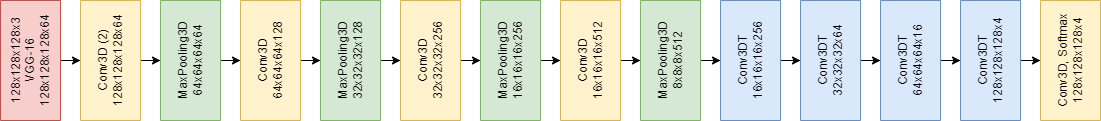

The diagram above was exported from draw.io. Its source (the exported page's mxGraphModel, read from the mxfile embedded in the PNG):
<mxGraphModel dx="1038" dy="539" grid="1" gridSize="10" guides="1" tooltips="1" connect="1" arrows="1" fold="1" page="1" pageScale="1" pageWidth="850" pageHeight="1100" math="0" shadow="0">
  <root>
    <mxCell id="0" />
    <mxCell id="1" parent="0" />
    <mxCell id="Wvijf1vh_JqX062H3uVS-1" value="" style="edgeStyle=orthogonalEdgeStyle;rounded=0;orthogonalLoop=1;jettySize=auto;html=1;" edge="1" parent="1" source="Wvijf1vh_JqX062H3uVS-2" target="Wvijf1vh_JqX062H3uVS-4">
      <mxGeometry relative="1" as="geometry" />
    </mxCell>
    <mxCell id="Wvijf1vh_JqX062H3uVS-2" value="128x128x128x3&lt;br&gt;VGG-16&lt;br&gt;128x128x128x64" style="rounded=0;whiteSpace=wrap;html=1;direction=north;fillColor=#f8cecc;strokeColor=#b85450;flipH=0;flipV=0;horizontal=0;" vertex="1" parent="1">
      <mxGeometry x="110" y="10" width="60" height="120" as="geometry" />
    </mxCell>
    <mxCell id="Wvijf1vh_JqX062H3uVS-3" value="" style="edgeStyle=orthogonalEdgeStyle;rounded=0;orthogonalLoop=1;jettySize=auto;html=1;" edge="1" parent="1" source="Wvijf1vh_JqX062H3uVS-4" target="Wvijf1vh_JqX062H3uVS-6">
      <mxGeometry relative="1" as="geometry" />
    </mxCell>
    <mxCell id="Wvijf1vh_JqX062H3uVS-4" value="Conv3D (2)&lt;br&gt;128x128x128x64" style="rounded=0;whiteSpace=wrap;html=1;direction=north;fillColor=#fff2cc;strokeColor=#d6b656;flipH=0;flipV=0;horizontal=0;" vertex="1" parent="1">
      <mxGeometry x="190" y="10" width="60" height="120" as="geometry" />
    </mxCell>
    <mxCell id="Wvijf1vh_JqX062H3uVS-5" value="" style="edgeStyle=orthogonalEdgeStyle;rounded=0;orthogonalLoop=1;jettySize=auto;html=1;" edge="1" parent="1" source="Wvijf1vh_JqX062H3uVS-6" target="Wvijf1vh_JqX062H3uVS-8">
      <mxGeometry relative="1" as="geometry" />
    </mxCell>
    <mxCell id="Wvijf1vh_JqX062H3uVS-6" value="MaxPooling3D&lt;br&gt;64x64x64x64" style="rounded=0;whiteSpace=wrap;html=1;direction=north;fillColor=#d5e8d4;strokeColor=#82b366;flipH=0;flipV=0;horizontal=0;" vertex="1" parent="1">
      <mxGeometry x="270" y="10" width="60" height="120" as="geometry" />
    </mxCell>
    <mxCell id="Wvijf1vh_JqX062H3uVS-7" value="" style="edgeStyle=orthogonalEdgeStyle;rounded=0;orthogonalLoop=1;jettySize=auto;html=1;" edge="1" parent="1" source="Wvijf1vh_JqX062H3uVS-8" target="Wvijf1vh_JqX062H3uVS-10">
      <mxGeometry relative="1" as="geometry" />
    </mxCell>
    <mxCell id="Wvijf1vh_JqX062H3uVS-8" value="Conv3D&lt;br&gt;64x64x64x128" style="rounded=0;whiteSpace=wrap;html=1;direction=north;fillColor=#fff2cc;strokeColor=#d6b656;flipH=0;flipV=0;horizontal=0;" vertex="1" parent="1">
      <mxGeometry x="350" y="10" width="60" height="120" as="geometry" />
    </mxCell>
    <mxCell id="Wvijf1vh_JqX062H3uVS-9" value="" style="edgeStyle=orthogonalEdgeStyle;rounded=0;orthogonalLoop=1;jettySize=auto;html=1;" edge="1" parent="1" source="Wvijf1vh_JqX062H3uVS-10" target="Wvijf1vh_JqX062H3uVS-12">
      <mxGeometry relative="1" as="geometry" />
    </mxCell>
    <mxCell id="Wvijf1vh_JqX062H3uVS-10" value="MaxPooling3D&lt;br&gt;32x32x32x128" style="rounded=0;whiteSpace=wrap;html=1;direction=north;fillColor=#d5e8d4;strokeColor=#82b366;flipH=0;flipV=0;horizontal=0;" vertex="1" parent="1">
      <mxGeometry x="430" y="10" width="60" height="120" as="geometry" />
    </mxCell>
    <mxCell id="Wvijf1vh_JqX062H3uVS-11" value="" style="edgeStyle=orthogonalEdgeStyle;rounded=0;orthogonalLoop=1;jettySize=auto;html=1;" edge="1" parent="1" source="Wvijf1vh_JqX062H3uVS-12" target="Wvijf1vh_JqX062H3uVS-14">
      <mxGeometry relative="1" as="geometry" />
    </mxCell>
    <mxCell id="Wvijf1vh_JqX062H3uVS-12" value="Conv3D&lt;br&gt;32x32x32x256" style="rounded=0;whiteSpace=wrap;html=1;direction=north;fillColor=#fff2cc;strokeColor=#d6b656;flipH=0;flipV=0;horizontal=0;" vertex="1" parent="1">
      <mxGeometry x="510" y="10" width="60" height="120" as="geometry" />
    </mxCell>
    <mxCell id="Wvijf1vh_JqX062H3uVS-13" value="" style="edgeStyle=orthogonalEdgeStyle;rounded=0;orthogonalLoop=1;jettySize=auto;html=1;" edge="1" parent="1" source="Wvijf1vh_JqX062H3uVS-14" target="Wvijf1vh_JqX062H3uVS-16">
      <mxGeometry relative="1" as="geometry" />
    </mxCell>
    <mxCell id="Wvijf1vh_JqX062H3uVS-14" value="MaxPooling3D&lt;br&gt;16x16x16x256" style="rounded=0;whiteSpace=wrap;html=1;direction=north;fillColor=#d5e8d4;strokeColor=#82b366;flipH=0;flipV=0;horizontal=0;" vertex="1" parent="1">
      <mxGeometry x="590" y="10" width="60" height="120" as="geometry" />
    </mxCell>
    <mxCell id="Wvijf1vh_JqX062H3uVS-15" value="" style="edgeStyle=orthogonalEdgeStyle;rounded=0;orthogonalLoop=1;jettySize=auto;html=1;" edge="1" parent="1" source="Wvijf1vh_JqX062H3uVS-16" target="Wvijf1vh_JqX062H3uVS-18">
      <mxGeometry relative="1" as="geometry" />
    </mxCell>
    <mxCell id="Wvijf1vh_JqX062H3uVS-16" value="Conv3D&lt;br&gt;16x16x16x512" style="rounded=0;whiteSpace=wrap;html=1;direction=north;fillColor=#fff2cc;strokeColor=#d6b656;flipH=0;flipV=0;horizontal=0;" vertex="1" parent="1">
      <mxGeometry x="670" y="10" width="60" height="120" as="geometry" />
    </mxCell>
    <mxCell id="Wvijf1vh_JqX062H3uVS-17" value="" style="edgeStyle=orthogonalEdgeStyle;rounded=0;orthogonalLoop=1;jettySize=auto;html=1;" edge="1" parent="1" source="Wvijf1vh_JqX062H3uVS-18" target="Wvijf1vh_JqX062H3uVS-20">
      <mxGeometry relative="1" as="geometry" />
    </mxCell>
    <mxCell id="Wvijf1vh_JqX062H3uVS-18" value="MaxPooling3D&lt;br&gt;8x8x8x512" style="rounded=0;whiteSpace=wrap;html=1;direction=north;fillColor=#d5e8d4;strokeColor=#82b366;flipH=0;flipV=0;horizontal=0;" vertex="1" parent="1">
      <mxGeometry x="750" y="10" width="60" height="120" as="geometry" />
    </mxCell>
    <mxCell id="Wvijf1vh_JqX062H3uVS-19" value="" style="edgeStyle=orthogonalEdgeStyle;rounded=0;orthogonalLoop=1;jettySize=auto;html=1;" edge="1" parent="1" source="Wvijf1vh_JqX062H3uVS-20" target="Wvijf1vh_JqX062H3uVS-21">
      <mxGeometry relative="1" as="geometry" />
    </mxCell>
    <mxCell id="Wvijf1vh_JqX062H3uVS-20" value="Conv3DT&lt;br&gt;16x16x16x256" style="rounded=0;whiteSpace=wrap;html=1;fillColor=#dae8fc;strokeColor=#6c8ebf;direction=south;horizontal=0;" vertex="1" parent="1">
      <mxGeometry x="830" y="10" width="60" height="120" as="geometry" />
    </mxCell>
    <mxCell id="Wvijf1vh_JqX062H3uVS-23" value="" style="edgeStyle=orthogonalEdgeStyle;rounded=0;orthogonalLoop=1;jettySize=auto;html=1;" edge="1" parent="1" source="Wvijf1vh_JqX062H3uVS-21" target="Wvijf1vh_JqX062H3uVS-22">
      <mxGeometry relative="1" as="geometry" />
    </mxCell>
    <mxCell id="Wvijf1vh_JqX062H3uVS-21" value="Conv3DT&lt;br&gt;32x32x32x64" style="rounded=0;whiteSpace=wrap;html=1;fillColor=#dae8fc;strokeColor=#6c8ebf;direction=south;horizontal=0;" vertex="1" parent="1">
      <mxGeometry x="910" y="10" width="60" height="120" as="geometry" />
    </mxCell>
    <mxCell id="Wvijf1vh_JqX062H3uVS-25" value="" style="edgeStyle=orthogonalEdgeStyle;rounded=0;orthogonalLoop=1;jettySize=auto;html=1;" edge="1" parent="1" source="Wvijf1vh_JqX062H3uVS-22" target="Wvijf1vh_JqX062H3uVS-24">
      <mxGeometry relative="1" as="geometry" />
    </mxCell>
    <mxCell id="Wvijf1vh_JqX062H3uVS-22" value="Conv3DT&lt;br&gt;64x64x64x16" style="rounded=0;whiteSpace=wrap;html=1;fillColor=#dae8fc;strokeColor=#6c8ebf;direction=north;horizontal=0;" vertex="1" parent="1">
      <mxGeometry x="990" y="10" width="60" height="120" as="geometry" />
    </mxCell>
    <mxCell id="Wvijf1vh_JqX062H3uVS-27" value="" style="edgeStyle=orthogonalEdgeStyle;rounded=0;orthogonalLoop=1;jettySize=auto;html=1;" edge="1" parent="1" source="Wvijf1vh_JqX062H3uVS-24" target="Wvijf1vh_JqX062H3uVS-26">
      <mxGeometry relative="1" as="geometry" />
    </mxCell>
    <mxCell id="Wvijf1vh_JqX062H3uVS-24" value="Conv3DT&lt;br&gt;128x128x128x4" style="rounded=0;whiteSpace=wrap;html=1;fillColor=#dae8fc;strokeColor=#6c8ebf;direction=south;horizontal=0;" vertex="1" parent="1">
      <mxGeometry x="1070" y="10" width="60" height="120" as="geometry" />
    </mxCell>
    <mxCell id="Wvijf1vh_JqX062H3uVS-26" value="Conv3D, Softmax&lt;br&gt;128x128x128x4" style="rounded=0;whiteSpace=wrap;html=1;fillColor=#fff2cc;strokeColor=#d6b656;direction=south;horizontal=0;" vertex="1" parent="1">
      <mxGeometry x="1150" y="10" width="60" height="120" as="geometry" />
    </mxCell>
  </root>
</mxGraphModel>